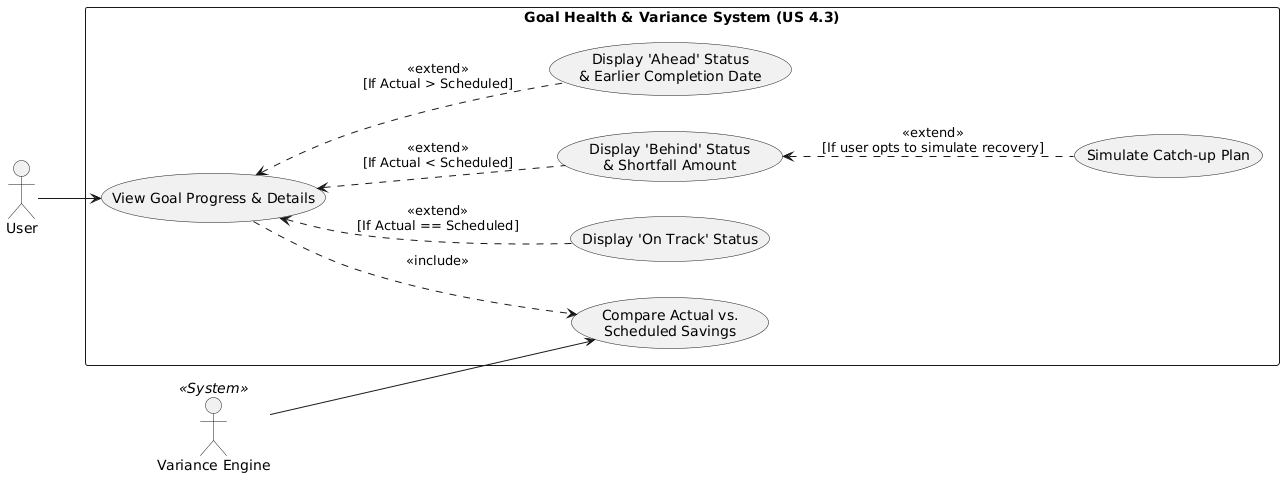

The diagram above was rendered by PlantUML. Its source (embedded in the PNG):
@startuml
left to right direction
skinparam packageStyle rectangle

actor "User" as User
actor "Variance Engine" as Engine <<System>>

rectangle "Goal Health & Variance System (US 4.3)" {
  ' --- Core Visualization & Calculation ---
  usecase "View Goal Progress & Details" as UC_View
  usecase "Compare Actual vs.\nScheduled Savings" as UC_Compare
  
  ' --- Conditional Status States (AC 1, AC 2, AC 3) ---
  usecase "Display 'On Track' Status" as UC_OnTrack
  usecase "Display 'Behind' Status\n& Shortfall Amount" as UC_Behind
  usecase "Display 'Ahead' Status\n& Earlier Completion Date" as UC_Ahead
  
  ' --- Resolution Action ---
  usecase "Simulate Catch-up Plan" as UC_Catchup
}

' Core Flow
User --> UC_View
UC_View ..> UC_Compare : <<include>>
Engine --> UC_Compare

' Variance Branching (Extends based on comparison outcome)
UC_View <.. UC_OnTrack : <<extend>>\n[If Actual == Scheduled]
UC_View <.. UC_Behind : <<extend>>\n[If Actual < Scheduled]
UC_View <.. UC_Ahead : <<extend>>\n[If Actual > Scheduled]

' Actionable resolution for "Behind" state
UC_Behind <.. UC_Catchup : <<extend>>\n[If user opts to simulate recovery]
@enduml